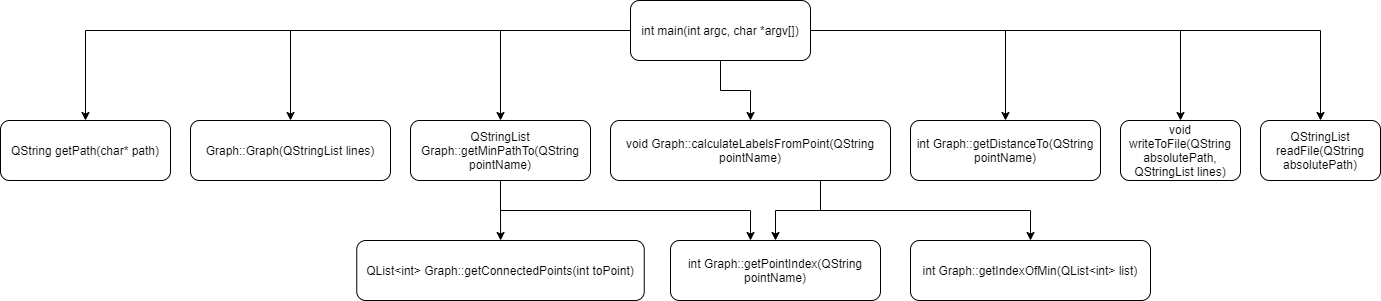

The diagram above was exported from draw.io. Its source (the exported page's mxGraphModel, read from the mxfile embedded in the PNG):
<mxGraphModel dx="2249" dy="737" grid="1" gridSize="10" guides="1" tooltips="1" connect="1" arrows="1" fold="1" page="1" pageScale="1" pageWidth="827" pageHeight="1169" math="0" shadow="0">
  <root>
    <mxCell id="0" />
    <mxCell id="1" parent="0" />
    <mxCell id="AdxrQa6jD9Ym5KlMNfdm-2" value="QStringList readFile(QString absolutePath)" style="rounded=1;whiteSpace=wrap;html=1;" parent="1" vertex="1">
      <mxGeometry x="950" y="120" width="120" height="60" as="geometry" />
    </mxCell>
    <mxCell id="AdxrQa6jD9Ym5KlMNfdm-3" value="int Graph::getDistanceTo(QString pointName)" style="rounded=1;whiteSpace=wrap;html=1;" parent="1" vertex="1">
      <mxGeometry x="600" y="120" width="190" height="60" as="geometry" />
    </mxCell>
    <mxCell id="AdxrQa6jD9Ym5KlMNfdm-4" value="QString getPath(char* path)" style="rounded=1;whiteSpace=wrap;html=1;" parent="1" vertex="1">
      <mxGeometry x="-310" y="120" width="170" height="60" as="geometry" />
    </mxCell>
    <mxCell id="AdxrQa6jD9Ym5KlMNfdm-5" value="void writeToFile(QString absolutePath, QStringList lines)" style="rounded=1;whiteSpace=wrap;html=1;" parent="1" vertex="1">
      <mxGeometry x="810" y="120" width="120" height="60" as="geometry" />
    </mxCell>
    <mxCell id="MeQgFlae5RrQm7oZSdJ7-1" style="edgeStyle=orthogonalEdgeStyle;rounded=0;orthogonalLoop=1;jettySize=auto;html=1;exitX=0;exitY=0.5;exitDx=0;exitDy=0;" parent="1" source="AdxrQa6jD9Ym5KlMNfdm-6" target="AdxrQa6jD9Ym5KlMNfdm-4" edge="1">
      <mxGeometry relative="1" as="geometry" />
    </mxCell>
    <mxCell id="MeQgFlae5RrQm7oZSdJ7-2" style="edgeStyle=orthogonalEdgeStyle;rounded=0;orthogonalLoop=1;jettySize=auto;html=1;exitX=0;exitY=0.5;exitDx=0;exitDy=0;" parent="1" source="AdxrQa6jD9Ym5KlMNfdm-6" target="AdxrQa6jD9Ym5KlMNfdm-12" edge="1">
      <mxGeometry relative="1" as="geometry" />
    </mxCell>
    <mxCell id="MeQgFlae5RrQm7oZSdJ7-3" style="edgeStyle=orthogonalEdgeStyle;rounded=0;orthogonalLoop=1;jettySize=auto;html=1;exitX=0;exitY=0.5;exitDx=0;exitDy=0;" parent="1" source="AdxrQa6jD9Ym5KlMNfdm-6" target="AdxrQa6jD9Ym5KlMNfdm-10" edge="1">
      <mxGeometry relative="1" as="geometry" />
    </mxCell>
    <mxCell id="MeQgFlae5RrQm7oZSdJ7-4" style="edgeStyle=orthogonalEdgeStyle;rounded=0;orthogonalLoop=1;jettySize=auto;html=1;exitX=0.5;exitY=1;exitDx=0;exitDy=0;" parent="1" source="AdxrQa6jD9Ym5KlMNfdm-6" target="AdxrQa6jD9Ym5KlMNfdm-11" edge="1">
      <mxGeometry relative="1" as="geometry" />
    </mxCell>
    <mxCell id="MeQgFlae5RrQm7oZSdJ7-5" style="edgeStyle=orthogonalEdgeStyle;rounded=0;orthogonalLoop=1;jettySize=auto;html=1;exitX=1;exitY=0.5;exitDx=0;exitDy=0;" parent="1" source="AdxrQa6jD9Ym5KlMNfdm-6" target="AdxrQa6jD9Ym5KlMNfdm-2" edge="1">
      <mxGeometry relative="1" as="geometry" />
    </mxCell>
    <mxCell id="MeQgFlae5RrQm7oZSdJ7-6" style="edgeStyle=orthogonalEdgeStyle;rounded=0;orthogonalLoop=1;jettySize=auto;html=1;exitX=1;exitY=0.5;exitDx=0;exitDy=0;" parent="1" source="AdxrQa6jD9Ym5KlMNfdm-6" target="AdxrQa6jD9Ym5KlMNfdm-3" edge="1">
      <mxGeometry relative="1" as="geometry" />
    </mxCell>
    <mxCell id="MeQgFlae5RrQm7oZSdJ7-7" style="edgeStyle=orthogonalEdgeStyle;rounded=0;orthogonalLoop=1;jettySize=auto;html=1;exitX=1;exitY=0.5;exitDx=0;exitDy=0;" parent="1" source="AdxrQa6jD9Ym5KlMNfdm-6" target="AdxrQa6jD9Ym5KlMNfdm-5" edge="1">
      <mxGeometry relative="1" as="geometry" />
    </mxCell>
    <mxCell id="AdxrQa6jD9Ym5KlMNfdm-6" value="int main(int argc, char *argv[])" style="rounded=1;whiteSpace=wrap;html=1;" parent="1" vertex="1">
      <mxGeometry x="320" width="180" height="60" as="geometry" />
    </mxCell>
    <mxCell id="AdxrQa6jD9Ym5KlMNfdm-8" value="int Graph::getIndexOfMin(QList&amp;lt;int&amp;gt; list)" style="rounded=1;whiteSpace=wrap;html=1;" parent="1" vertex="1">
      <mxGeometry x="600" y="240" width="240" height="60" as="geometry" />
    </mxCell>
    <mxCell id="AdxrQa6jD9Ym5KlMNfdm-9" value="int Graph::getPointIndex(QString pointName)" style="rounded=1;whiteSpace=wrap;html=1;" parent="1" vertex="1">
      <mxGeometry x="360" y="240" width="210" height="60" as="geometry" />
    </mxCell>
    <mxCell id="MeQgFlae5RrQm7oZSdJ7-8" style="edgeStyle=orthogonalEdgeStyle;rounded=0;orthogonalLoop=1;jettySize=auto;html=1;exitX=0.5;exitY=1;exitDx=0;exitDy=0;" parent="1" source="AdxrQa6jD9Ym5KlMNfdm-10" target="AdxrQa6jD9Ym5KlMNfdm-14" edge="1">
      <mxGeometry relative="1" as="geometry" />
    </mxCell>
    <mxCell id="MeQgFlae5RrQm7oZSdJ7-9" style="edgeStyle=orthogonalEdgeStyle;rounded=0;orthogonalLoop=1;jettySize=auto;html=1;exitX=0.5;exitY=1;exitDx=0;exitDy=0;" parent="1" source="AdxrQa6jD9Ym5KlMNfdm-10" target="AdxrQa6jD9Ym5KlMNfdm-9" edge="1">
      <mxGeometry relative="1" as="geometry">
        <Array as="points">
          <mxPoint x="190" y="210" />
          <mxPoint x="440" y="210" />
        </Array>
      </mxGeometry>
    </mxCell>
    <mxCell id="AdxrQa6jD9Ym5KlMNfdm-10" value="QStringList Graph::getMinPathTo(QString pointName)" style="rounded=1;whiteSpace=wrap;html=1;" parent="1" vertex="1">
      <mxGeometry x="100" y="120" width="180" height="60" as="geometry" />
    </mxCell>
    <mxCell id="MeQgFlae5RrQm7oZSdJ7-10" style="edgeStyle=orthogonalEdgeStyle;rounded=0;orthogonalLoop=1;jettySize=auto;html=1;exitX=0.75;exitY=1;exitDx=0;exitDy=0;" parent="1" source="AdxrQa6jD9Ym5KlMNfdm-11" target="AdxrQa6jD9Ym5KlMNfdm-9" edge="1">
      <mxGeometry relative="1" as="geometry" />
    </mxCell>
    <mxCell id="MeQgFlae5RrQm7oZSdJ7-11" style="edgeStyle=orthogonalEdgeStyle;rounded=0;orthogonalLoop=1;jettySize=auto;html=1;exitX=0.75;exitY=1;exitDx=0;exitDy=0;" parent="1" source="AdxrQa6jD9Ym5KlMNfdm-11" target="AdxrQa6jD9Ym5KlMNfdm-8" edge="1">
      <mxGeometry relative="1" as="geometry" />
    </mxCell>
    <mxCell id="AdxrQa6jD9Ym5KlMNfdm-11" value="void Graph::calculateLabelsFromPoint(QString pointName)" style="rounded=1;whiteSpace=wrap;html=1;" parent="1" vertex="1">
      <mxGeometry x="300" y="120" width="280" height="60" as="geometry" />
    </mxCell>
    <mxCell id="AdxrQa6jD9Ym5KlMNfdm-12" value="Graph::Graph(QStringList lines)" style="rounded=1;whiteSpace=wrap;html=1;" parent="1" vertex="1">
      <mxGeometry x="-120" y="120" width="200" height="60" as="geometry" />
    </mxCell>
    <mxCell id="AdxrQa6jD9Ym5KlMNfdm-14" value="QList&amp;lt;int&amp;gt; Graph::getConnectedPoints(int toPoint)" style="rounded=1;whiteSpace=wrap;html=1;" parent="1" vertex="1">
      <mxGeometry x="46.25" y="240" width="287.5" height="60" as="geometry" />
    </mxCell>
  </root>
</mxGraphModel>